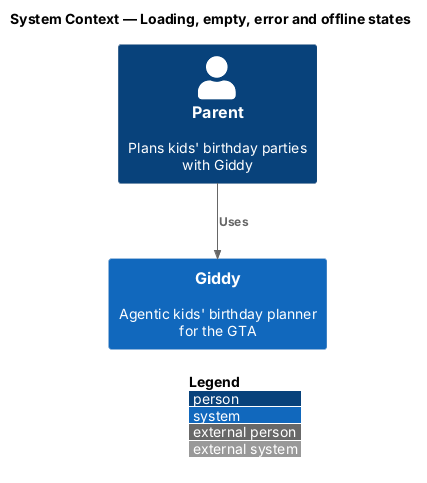

The diagram above was rendered by PlantUML. Its source (embedded in the PNG):
@startuml
!include <C4/C4_Context>
LAYOUT_WITH_LEGEND()
title System Context — Loading, empty, error and offline states

Person(parent, "Parent", "Plans kids' birthday parties with Giddy")
System(giddy, "Giddy", "Agentic kids' birthday planner for the GTA")

Rel(parent, giddy, "Uses")
@enduml